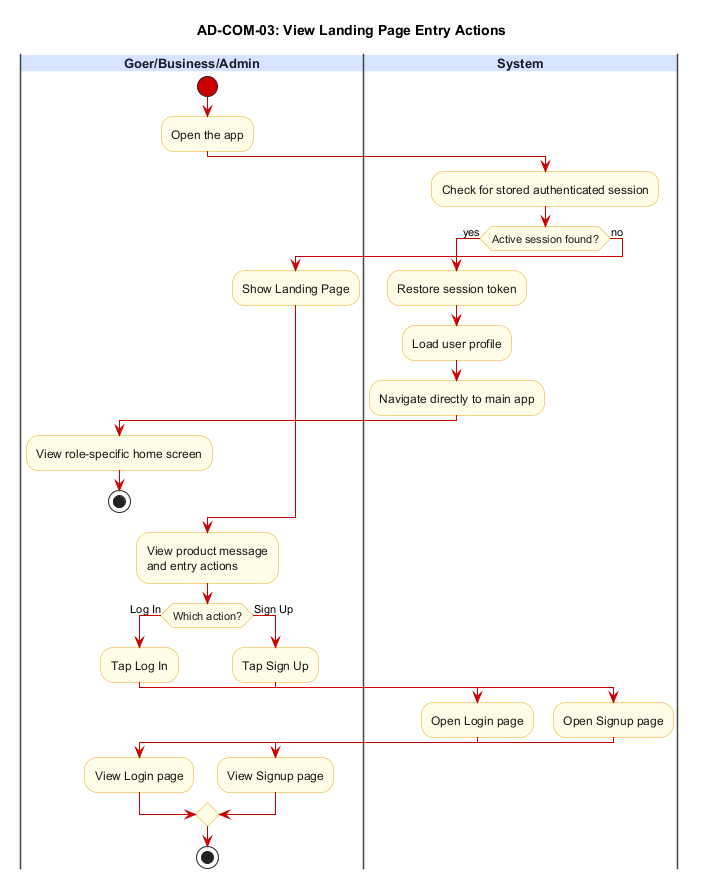

The diagram above was rendered by PlantUML. Its source (embedded in the PNG):
@startuml AD-COM-03_landing_page
title AD-COM-03: View Landing Page Entry Actions

skinparam backgroundColor #FFFFFF
skinparam swimlane {
  BorderColor #444444
  TitleBackgroundColor #D6E4FF
  TitleFontColor #1A1A2E
  TitleFontSize 13
  TitleFontStyle bold
}
skinparam activity {
  BackgroundColor #FFFDE7
  BorderColor #E6A817
  FontColor #1A1A1A
  DiamondBackgroundColor #FFFDE7
  DiamondBorderColor #E6A817
  ArrowColor #CC0000
  StartColor #CC0000
  EndColor #000000
}

|Goer/Business/Admin|
start
:Open the app;

|System|
:Check for stored authenticated session;
if (Active session found?) then (yes)
  :Restore session token;
  :Load user profile;
  :Navigate directly to main app;
  |Goer/Business/Admin|
  :View role-specific home screen;
  stop
else (no)
  :Show Landing Page;
endif

|Goer/Business/Admin|
:View product message\nand entry actions;
if (Which action?) then (Log In)
  :Tap Log In;
  |System|
  :Open Login page;
  |Goer/Business/Admin|
  :View Login page;
else (Sign Up)
  :Tap Sign Up;
  |System|
  :Open Signup page;
  |Goer/Business/Admin|
  :View Signup page;
endif

stop
@enduml